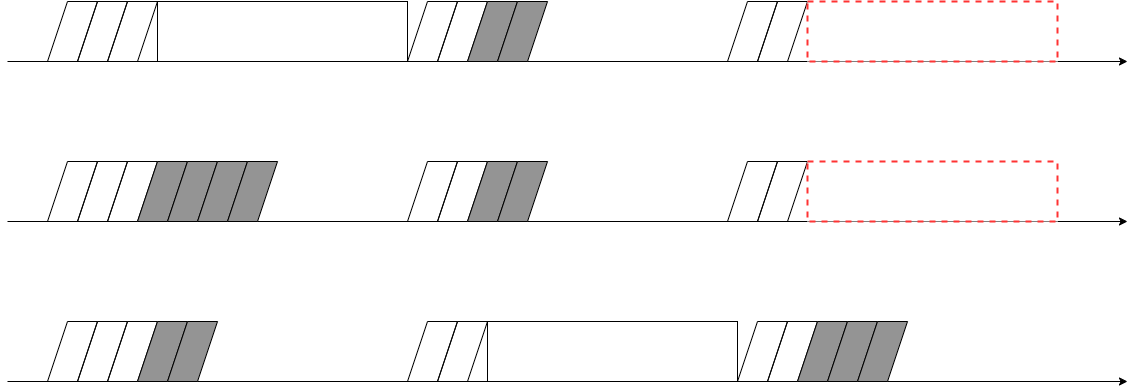

The diagram above was exported from draw.io. Its source (the exported page's mxGraphModel, read from the mxfile embedded in the PNG):
<mxGraphModel dx="1222" dy="980" grid="1" gridSize="10" guides="1" tooltips="1" connect="1" arrows="1" fold="1" page="1" pageScale="1" pageWidth="3300" pageHeight="4681" math="0" shadow="0">
  <root>
    <mxCell id="0" />
    <mxCell id="1" parent="0" />
    <mxCell id="8MUEx2jzXtJNU1HR3N2--1" value="" style="endArrow=classic;html=1;rounded=0;" parent="1" edge="1">
      <mxGeometry width="50" height="50" relative="1" as="geometry">
        <mxPoint x="200" y="360" as="sourcePoint" />
        <mxPoint x="1320" y="360" as="targetPoint" />
      </mxGeometry>
    </mxCell>
    <mxCell id="8MUEx2jzXtJNU1HR3N2--2" value="" style="endArrow=classic;html=1;rounded=0;" parent="1" edge="1">
      <mxGeometry width="50" height="50" relative="1" as="geometry">
        <mxPoint x="200" y="520" as="sourcePoint" />
        <mxPoint x="1320" y="520" as="targetPoint" />
      </mxGeometry>
    </mxCell>
    <mxCell id="8MUEx2jzXtJNU1HR3N2--3" value="" style="endArrow=classic;html=1;rounded=0;" parent="1" edge="1">
      <mxGeometry width="50" height="50" relative="1" as="geometry">
        <mxPoint x="200" y="680" as="sourcePoint" />
        <mxPoint x="1320" y="680" as="targetPoint" />
      </mxGeometry>
    </mxCell>
    <mxCell id="8MUEx2jzXtJNU1HR3N2--5" value="" style="shape=parallelogram;perimeter=parallelogramPerimeter;whiteSpace=wrap;html=1;fixedSize=1;fillColor=none;" parent="1" vertex="1">
      <mxGeometry x="240" y="460" width="50" height="60" as="geometry" />
    </mxCell>
    <mxCell id="8MUEx2jzXtJNU1HR3N2--9" value="" style="shape=parallelogram;perimeter=parallelogramPerimeter;whiteSpace=wrap;html=1;fixedSize=1;fillColor=none;" parent="1" vertex="1">
      <mxGeometry x="270" y="460" width="50" height="60" as="geometry" />
    </mxCell>
    <mxCell id="8MUEx2jzXtJNU1HR3N2--10" value="" style="shape=parallelogram;perimeter=parallelogramPerimeter;whiteSpace=wrap;html=1;fixedSize=1;fillColor=none;" parent="1" vertex="1">
      <mxGeometry x="300" y="460" width="50" height="60" as="geometry" />
    </mxCell>
    <mxCell id="8MUEx2jzXtJNU1HR3N2--11" value="" style="shape=parallelogram;perimeter=parallelogramPerimeter;whiteSpace=wrap;html=1;fixedSize=1;fillColor=#949494;" parent="1" vertex="1">
      <mxGeometry x="330" y="460" width="50" height="60" as="geometry" />
    </mxCell>
    <mxCell id="8MUEx2jzXtJNU1HR3N2--12" value="" style="shape=parallelogram;perimeter=parallelogramPerimeter;whiteSpace=wrap;html=1;fixedSize=1;fillColor=none;" parent="1" vertex="1">
      <mxGeometry x="240" y="300" width="50" height="60" as="geometry" />
    </mxCell>
    <mxCell id="8MUEx2jzXtJNU1HR3N2--13" value="" style="shape=parallelogram;perimeter=parallelogramPerimeter;whiteSpace=wrap;html=1;fixedSize=1;fillColor=none;" parent="1" vertex="1">
      <mxGeometry x="270" y="300" width="50" height="60" as="geometry" />
    </mxCell>
    <mxCell id="8MUEx2jzXtJNU1HR3N2--14" value="" style="shape=parallelogram;perimeter=parallelogramPerimeter;whiteSpace=wrap;html=1;fixedSize=1;fillColor=none;" parent="1" vertex="1">
      <mxGeometry x="300" y="300" width="50" height="60" as="geometry" />
    </mxCell>
    <mxCell id="8MUEx2jzXtJNU1HR3N2--16" value="" style="shape=parallelogram;perimeter=parallelogramPerimeter;whiteSpace=wrap;html=1;fixedSize=1;fillColor=#949494;" parent="1" vertex="1">
      <mxGeometry x="360" y="460" width="50" height="60" as="geometry" />
    </mxCell>
    <mxCell id="8MUEx2jzXtJNU1HR3N2--17" value="" style="shape=parallelogram;perimeter=parallelogramPerimeter;whiteSpace=wrap;html=1;fixedSize=1;fillColor=#949494;" parent="1" vertex="1">
      <mxGeometry x="390" y="460" width="50" height="60" as="geometry" />
    </mxCell>
    <mxCell id="8MUEx2jzXtJNU1HR3N2--18" value="" style="shape=parallelogram;perimeter=parallelogramPerimeter;whiteSpace=wrap;html=1;fixedSize=1;fillColor=#949494;" parent="1" vertex="1">
      <mxGeometry x="420" y="460" width="50" height="60" as="geometry" />
    </mxCell>
    <mxCell id="8MUEx2jzXtJNU1HR3N2--19" value="" style="shape=parallelogram;perimeter=parallelogramPerimeter;whiteSpace=wrap;html=1;fixedSize=1;fillColor=none;" parent="1" vertex="1">
      <mxGeometry x="240" y="620" width="50" height="60" as="geometry" />
    </mxCell>
    <mxCell id="8MUEx2jzXtJNU1HR3N2--20" value="" style="shape=parallelogram;perimeter=parallelogramPerimeter;whiteSpace=wrap;html=1;fixedSize=1;fillColor=none;" parent="1" vertex="1">
      <mxGeometry x="270" y="620" width="50" height="60" as="geometry" />
    </mxCell>
    <mxCell id="8MUEx2jzXtJNU1HR3N2--21" value="" style="shape=parallelogram;perimeter=parallelogramPerimeter;whiteSpace=wrap;html=1;fixedSize=1;fillColor=none;" parent="1" vertex="1">
      <mxGeometry x="300" y="620" width="50" height="60" as="geometry" />
    </mxCell>
    <mxCell id="8MUEx2jzXtJNU1HR3N2--22" value="" style="shape=parallelogram;perimeter=parallelogramPerimeter;whiteSpace=wrap;html=1;fixedSize=1;fillColor=#949494;" parent="1" vertex="1">
      <mxGeometry x="330" y="620" width="50" height="60" as="geometry" />
    </mxCell>
    <mxCell id="8MUEx2jzXtJNU1HR3N2--23" value="" style="shape=parallelogram;perimeter=parallelogramPerimeter;whiteSpace=wrap;html=1;fixedSize=1;fillColor=#949494;" parent="1" vertex="1">
      <mxGeometry x="360" y="620" width="50" height="60" as="geometry" />
    </mxCell>
    <mxCell id="8MUEx2jzXtJNU1HR3N2--24" value="&lt;h1&gt;&lt;br&gt;&lt;/h1&gt;" style="rounded=0;whiteSpace=wrap;html=1;" parent="1" vertex="1">
      <mxGeometry x="350" y="300" width="250" height="60" as="geometry" />
    </mxCell>
    <mxCell id="vb8Dz-BN5VAJMNn_yzlB-1" value="" style="shape=parallelogram;perimeter=parallelogramPerimeter;whiteSpace=wrap;html=1;fixedSize=1;fillColor=none;" parent="1" vertex="1">
      <mxGeometry x="600" y="460" width="50" height="60" as="geometry" />
    </mxCell>
    <mxCell id="vb8Dz-BN5VAJMNn_yzlB-2" value="" style="shape=parallelogram;perimeter=parallelogramPerimeter;whiteSpace=wrap;html=1;fixedSize=1;fillColor=none;" parent="1" vertex="1">
      <mxGeometry x="630" y="460" width="50" height="60" as="geometry" />
    </mxCell>
    <mxCell id="vb8Dz-BN5VAJMNn_yzlB-3" value="" style="shape=parallelogram;perimeter=parallelogramPerimeter;whiteSpace=wrap;html=1;fixedSize=1;fillColor=#949494;" parent="1" vertex="1">
      <mxGeometry x="660" y="460" width="50" height="60" as="geometry" />
    </mxCell>
    <mxCell id="vb8Dz-BN5VAJMNn_yzlB-4" value="" style="shape=parallelogram;perimeter=parallelogramPerimeter;whiteSpace=wrap;html=1;fixedSize=1;fillColor=#949494;" parent="1" vertex="1">
      <mxGeometry x="690" y="460" width="50" height="60" as="geometry" />
    </mxCell>
    <mxCell id="vb8Dz-BN5VAJMNn_yzlB-5" value="" style="shape=parallelogram;perimeter=parallelogramPerimeter;whiteSpace=wrap;html=1;fixedSize=1;fillColor=none;" parent="1" vertex="1">
      <mxGeometry x="600" y="620" width="50" height="60" as="geometry" />
    </mxCell>
    <mxCell id="vb8Dz-BN5VAJMNn_yzlB-6" value="" style="shape=parallelogram;perimeter=parallelogramPerimeter;whiteSpace=wrap;html=1;fixedSize=1;fillColor=none;" parent="1" vertex="1">
      <mxGeometry x="630" y="620" width="50" height="60" as="geometry" />
    </mxCell>
    <mxCell id="vb8Dz-BN5VAJMNn_yzlB-7" value="" style="shape=parallelogram;perimeter=parallelogramPerimeter;whiteSpace=wrap;html=1;fixedSize=1;fillColor=none;" parent="1" vertex="1">
      <mxGeometry x="600" y="300" width="50" height="60" as="geometry" />
    </mxCell>
    <mxCell id="vb8Dz-BN5VAJMNn_yzlB-8" value="" style="shape=parallelogram;perimeter=parallelogramPerimeter;whiteSpace=wrap;html=1;fixedSize=1;fillColor=none;" parent="1" vertex="1">
      <mxGeometry x="630" y="300" width="50" height="60" as="geometry" />
    </mxCell>
    <mxCell id="vb8Dz-BN5VAJMNn_yzlB-9" value="" style="shape=parallelogram;perimeter=parallelogramPerimeter;whiteSpace=wrap;html=1;fixedSize=1;fillColor=#949494;" parent="1" vertex="1">
      <mxGeometry x="660" y="300" width="50" height="60" as="geometry" />
    </mxCell>
    <mxCell id="vb8Dz-BN5VAJMNn_yzlB-10" value="" style="shape=parallelogram;perimeter=parallelogramPerimeter;whiteSpace=wrap;html=1;fixedSize=1;fillColor=#949494;" parent="1" vertex="1">
      <mxGeometry x="690" y="300" width="50" height="60" as="geometry" />
    </mxCell>
    <mxCell id="vb8Dz-BN5VAJMNn_yzlB-11" value="&lt;h1&gt;&lt;br&gt;&lt;/h1&gt;" style="rounded=0;whiteSpace=wrap;html=1;" parent="1" vertex="1">
      <mxGeometry x="680" y="620" width="250" height="60" as="geometry" />
    </mxCell>
    <mxCell id="vb8Dz-BN5VAJMNn_yzlB-12" value="" style="shape=parallelogram;perimeter=parallelogramPerimeter;whiteSpace=wrap;html=1;fixedSize=1;fillColor=none;" parent="1" vertex="1">
      <mxGeometry x="920" y="460" width="50" height="60" as="geometry" />
    </mxCell>
    <mxCell id="vb8Dz-BN5VAJMNn_yzlB-13" value="" style="shape=parallelogram;perimeter=parallelogramPerimeter;whiteSpace=wrap;html=1;fixedSize=1;fillColor=none;" parent="1" vertex="1">
      <mxGeometry x="950" y="460" width="50" height="60" as="geometry" />
    </mxCell>
    <mxCell id="vb8Dz-BN5VAJMNn_yzlB-14" value="" style="shape=parallelogram;perimeter=parallelogramPerimeter;whiteSpace=wrap;html=1;fixedSize=1;fillColor=none;" parent="1" vertex="1">
      <mxGeometry x="920" y="300" width="50" height="60" as="geometry" />
    </mxCell>
    <mxCell id="vb8Dz-BN5VAJMNn_yzlB-15" value="" style="shape=parallelogram;perimeter=parallelogramPerimeter;whiteSpace=wrap;html=1;fixedSize=1;fillColor=none;" parent="1" vertex="1">
      <mxGeometry x="950" y="300" width="50" height="60" as="geometry" />
    </mxCell>
    <mxCell id="vb8Dz-BN5VAJMNn_yzlB-16" value="" style="shape=parallelogram;perimeter=parallelogramPerimeter;whiteSpace=wrap;html=1;fixedSize=1;fillColor=none;" parent="1" vertex="1">
      <mxGeometry x="930" y="620" width="50" height="60" as="geometry" />
    </mxCell>
    <mxCell id="vb8Dz-BN5VAJMNn_yzlB-17" value="" style="shape=parallelogram;perimeter=parallelogramPerimeter;whiteSpace=wrap;html=1;fixedSize=1;fillColor=none;" parent="1" vertex="1">
      <mxGeometry x="960" y="620" width="50" height="60" as="geometry" />
    </mxCell>
    <mxCell id="vb8Dz-BN5VAJMNn_yzlB-18" value="" style="shape=parallelogram;perimeter=parallelogramPerimeter;whiteSpace=wrap;html=1;fixedSize=1;fillColor=#949494;" parent="1" vertex="1">
      <mxGeometry x="990" y="620" width="50" height="60" as="geometry" />
    </mxCell>
    <mxCell id="vb8Dz-BN5VAJMNn_yzlB-19" value="" style="shape=parallelogram;perimeter=parallelogramPerimeter;whiteSpace=wrap;html=1;fixedSize=1;fillColor=#949494;" parent="1" vertex="1">
      <mxGeometry x="1020" y="620" width="50" height="60" as="geometry" />
    </mxCell>
    <mxCell id="vb8Dz-BN5VAJMNn_yzlB-20" value="" style="shape=parallelogram;perimeter=parallelogramPerimeter;whiteSpace=wrap;html=1;fixedSize=1;fillColor=#949494;" parent="1" vertex="1">
      <mxGeometry x="1050" y="620" width="50" height="60" as="geometry" />
    </mxCell>
    <mxCell id="9mpsQQLx_3hDzXC5j34Y-1" value="&lt;h1&gt;&lt;br&gt;&lt;/h1&gt;" style="rounded=0;whiteSpace=wrap;html=1;dashed=1;strokeColor=#FF3333;strokeWidth=2;" parent="1" vertex="1">
      <mxGeometry x="1000" y="300" width="250" height="60" as="geometry" />
    </mxCell>
    <mxCell id="9mpsQQLx_3hDzXC5j34Y-2" value="&lt;h1&gt;&lt;br&gt;&lt;/h1&gt;" style="rounded=0;whiteSpace=wrap;html=1;dashed=1;strokeColor=#FF3333;strokeWidth=2;" parent="1" vertex="1">
      <mxGeometry x="1000" y="460" width="250" height="60" as="geometry" />
    </mxCell>
  </root>
</mxGraphModel>